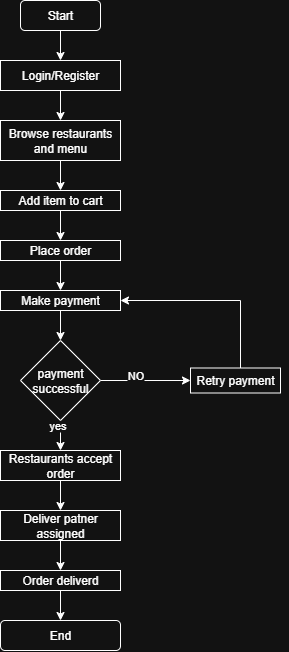

The diagram above was exported from draw.io. Its source (the exported page's mxGraphModel, read from the mxfile embedded in the PNG):
<mxGraphModel dx="1489" dy="814" grid="0" gridSize="10" guides="1" tooltips="1" connect="1" arrows="1" fold="1" page="0" pageScale="1" pageWidth="827" pageHeight="1169" math="0" shadow="0">
  <root>
    <mxCell id="WIyWlLk6GJQsqaUBKTNV-0" />
    <mxCell id="WIyWlLk6GJQsqaUBKTNV-1" parent="WIyWlLk6GJQsqaUBKTNV-0" />
    <mxCell id="Y9VOvKgQkEWGHdnITYwj-12" style="edgeStyle=orthogonalEdgeStyle;rounded=0;orthogonalLoop=1;jettySize=auto;html=1;exitX=0.5;exitY=1;exitDx=0;exitDy=0;entryX=0.5;entryY=0;entryDx=0;entryDy=0;" edge="1" parent="WIyWlLk6GJQsqaUBKTNV-1" source="Y9VOvKgQkEWGHdnITYwj-0" target="Y9VOvKgQkEWGHdnITYwj-1">
      <mxGeometry relative="1" as="geometry" />
    </mxCell>
    <mxCell id="Y9VOvKgQkEWGHdnITYwj-0" value="Start" style="rounded=1;whiteSpace=wrap;html=1;" vertex="1" parent="WIyWlLk6GJQsqaUBKTNV-1">
      <mxGeometry x="300" y="30" width="80" height="30" as="geometry" />
    </mxCell>
    <mxCell id="Y9VOvKgQkEWGHdnITYwj-13" style="edgeStyle=orthogonalEdgeStyle;rounded=0;orthogonalLoop=1;jettySize=auto;html=1;exitX=0.5;exitY=1;exitDx=0;exitDy=0;entryX=0.5;entryY=0;entryDx=0;entryDy=0;" edge="1" parent="WIyWlLk6GJQsqaUBKTNV-1" source="Y9VOvKgQkEWGHdnITYwj-1" target="Y9VOvKgQkEWGHdnITYwj-2">
      <mxGeometry relative="1" as="geometry" />
    </mxCell>
    <mxCell id="Y9VOvKgQkEWGHdnITYwj-1" value="Login/Register" style="rounded=0;whiteSpace=wrap;html=1;" vertex="1" parent="WIyWlLk6GJQsqaUBKTNV-1">
      <mxGeometry x="280" y="90" width="120" height="30" as="geometry" />
    </mxCell>
    <mxCell id="Y9VOvKgQkEWGHdnITYwj-14" style="edgeStyle=orthogonalEdgeStyle;rounded=0;orthogonalLoop=1;jettySize=auto;html=1;exitX=0.5;exitY=1;exitDx=0;exitDy=0;entryX=0.5;entryY=0;entryDx=0;entryDy=0;" edge="1" parent="WIyWlLk6GJQsqaUBKTNV-1" source="Y9VOvKgQkEWGHdnITYwj-2" target="Y9VOvKgQkEWGHdnITYwj-3">
      <mxGeometry relative="1" as="geometry" />
    </mxCell>
    <mxCell id="Y9VOvKgQkEWGHdnITYwj-2" value="Browse restaurants and menu" style="rounded=0;whiteSpace=wrap;html=1;" vertex="1" parent="WIyWlLk6GJQsqaUBKTNV-1">
      <mxGeometry x="280" y="150" width="120" height="40" as="geometry" />
    </mxCell>
    <mxCell id="Y9VOvKgQkEWGHdnITYwj-15" style="edgeStyle=orthogonalEdgeStyle;rounded=0;orthogonalLoop=1;jettySize=auto;html=1;exitX=0.5;exitY=1;exitDx=0;exitDy=0;entryX=0.5;entryY=0;entryDx=0;entryDy=0;" edge="1" parent="WIyWlLk6GJQsqaUBKTNV-1" source="Y9VOvKgQkEWGHdnITYwj-3" target="Y9VOvKgQkEWGHdnITYwj-4">
      <mxGeometry relative="1" as="geometry" />
    </mxCell>
    <mxCell id="Y9VOvKgQkEWGHdnITYwj-3" value="Add item to cart" style="rounded=0;whiteSpace=wrap;html=1;" vertex="1" parent="WIyWlLk6GJQsqaUBKTNV-1">
      <mxGeometry x="280" y="220" width="120" height="20" as="geometry" />
    </mxCell>
    <mxCell id="Y9VOvKgQkEWGHdnITYwj-16" style="edgeStyle=orthogonalEdgeStyle;rounded=0;orthogonalLoop=1;jettySize=auto;html=1;exitX=0.5;exitY=1;exitDx=0;exitDy=0;entryX=0.5;entryY=0;entryDx=0;entryDy=0;" edge="1" parent="WIyWlLk6GJQsqaUBKTNV-1" source="Y9VOvKgQkEWGHdnITYwj-4" target="Y9VOvKgQkEWGHdnITYwj-5">
      <mxGeometry relative="1" as="geometry" />
    </mxCell>
    <mxCell id="Y9VOvKgQkEWGHdnITYwj-4" value="Place order" style="rounded=0;whiteSpace=wrap;html=1;" vertex="1" parent="WIyWlLk6GJQsqaUBKTNV-1">
      <mxGeometry x="280" y="270" width="120" height="20" as="geometry" />
    </mxCell>
    <mxCell id="Y9VOvKgQkEWGHdnITYwj-17" style="edgeStyle=orthogonalEdgeStyle;rounded=0;orthogonalLoop=1;jettySize=auto;html=1;exitX=0.5;exitY=1;exitDx=0;exitDy=0;entryX=0.5;entryY=0;entryDx=0;entryDy=0;" edge="1" parent="WIyWlLk6GJQsqaUBKTNV-1" source="Y9VOvKgQkEWGHdnITYwj-5" target="Y9VOvKgQkEWGHdnITYwj-6">
      <mxGeometry relative="1" as="geometry" />
    </mxCell>
    <mxCell id="Y9VOvKgQkEWGHdnITYwj-5" value="Make payment" style="rounded=0;whiteSpace=wrap;html=1;" vertex="1" parent="WIyWlLk6GJQsqaUBKTNV-1">
      <mxGeometry x="280" y="320" width="120" height="20" as="geometry" />
    </mxCell>
    <mxCell id="Y9VOvKgQkEWGHdnITYwj-18" style="edgeStyle=orthogonalEdgeStyle;rounded=0;orthogonalLoop=1;jettySize=auto;html=1;exitX=0.5;exitY=1;exitDx=0;exitDy=0;entryX=0.5;entryY=0;entryDx=0;entryDy=0;" edge="1" parent="WIyWlLk6GJQsqaUBKTNV-1" source="Y9VOvKgQkEWGHdnITYwj-6" target="Y9VOvKgQkEWGHdnITYwj-7">
      <mxGeometry relative="1" as="geometry" />
    </mxCell>
    <mxCell id="Y9VOvKgQkEWGHdnITYwj-26" value="yes" style="edgeLabel;html=1;align=center;verticalAlign=middle;resizable=0;points=[];" vertex="1" connectable="0" parent="Y9VOvKgQkEWGHdnITYwj-18">
      <mxGeometry x="-0.6933" y="-4" relative="1" as="geometry">
        <mxPoint as="offset" />
      </mxGeometry>
    </mxCell>
    <mxCell id="Y9VOvKgQkEWGHdnITYwj-23" style="edgeStyle=orthogonalEdgeStyle;rounded=0;orthogonalLoop=1;jettySize=auto;html=1;exitX=1;exitY=0.5;exitDx=0;exitDy=0;entryX=0;entryY=0.5;entryDx=0;entryDy=0;" edge="1" parent="WIyWlLk6GJQsqaUBKTNV-1" source="Y9VOvKgQkEWGHdnITYwj-6" target="Y9VOvKgQkEWGHdnITYwj-11">
      <mxGeometry relative="1" as="geometry" />
    </mxCell>
    <mxCell id="Y9VOvKgQkEWGHdnITYwj-25" value="NO" style="edgeLabel;html=1;align=center;verticalAlign=middle;resizable=0;points=[];" vertex="1" connectable="0" parent="Y9VOvKgQkEWGHdnITYwj-23">
      <mxGeometry x="-0.2356" y="6" relative="1" as="geometry">
        <mxPoint as="offset" />
      </mxGeometry>
    </mxCell>
    <mxCell id="Y9VOvKgQkEWGHdnITYwj-6" value="payment successful" style="rhombus;whiteSpace=wrap;html=1;" vertex="1" parent="WIyWlLk6GJQsqaUBKTNV-1">
      <mxGeometry x="300" y="370" width="80" height="80" as="geometry" />
    </mxCell>
    <mxCell id="Y9VOvKgQkEWGHdnITYwj-19" style="edgeStyle=orthogonalEdgeStyle;rounded=0;orthogonalLoop=1;jettySize=auto;html=1;exitX=0.5;exitY=1;exitDx=0;exitDy=0;" edge="1" parent="WIyWlLk6GJQsqaUBKTNV-1" source="Y9VOvKgQkEWGHdnITYwj-7" target="Y9VOvKgQkEWGHdnITYwj-8">
      <mxGeometry relative="1" as="geometry" />
    </mxCell>
    <mxCell id="Y9VOvKgQkEWGHdnITYwj-7" value="Restaurants accept order" style="rounded=0;whiteSpace=wrap;html=1;" vertex="1" parent="WIyWlLk6GJQsqaUBKTNV-1">
      <mxGeometry x="280" y="480" width="120" height="30" as="geometry" />
    </mxCell>
    <mxCell id="Y9VOvKgQkEWGHdnITYwj-20" style="edgeStyle=orthogonalEdgeStyle;rounded=0;orthogonalLoop=1;jettySize=auto;html=1;exitX=0.5;exitY=1;exitDx=0;exitDy=0;entryX=0.5;entryY=0;entryDx=0;entryDy=0;" edge="1" parent="WIyWlLk6GJQsqaUBKTNV-1" source="Y9VOvKgQkEWGHdnITYwj-8" target="Y9VOvKgQkEWGHdnITYwj-9">
      <mxGeometry relative="1" as="geometry" />
    </mxCell>
    <mxCell id="Y9VOvKgQkEWGHdnITYwj-8" value="Deliver patner assigned" style="rounded=0;whiteSpace=wrap;html=1;" vertex="1" parent="WIyWlLk6GJQsqaUBKTNV-1">
      <mxGeometry x="280" y="540" width="120" height="30" as="geometry" />
    </mxCell>
    <mxCell id="Y9VOvKgQkEWGHdnITYwj-22" style="edgeStyle=orthogonalEdgeStyle;rounded=0;orthogonalLoop=1;jettySize=auto;html=1;exitX=0.5;exitY=1;exitDx=0;exitDy=0;entryX=0.5;entryY=0;entryDx=0;entryDy=0;" edge="1" parent="WIyWlLk6GJQsqaUBKTNV-1" source="Y9VOvKgQkEWGHdnITYwj-9" target="Y9VOvKgQkEWGHdnITYwj-10">
      <mxGeometry relative="1" as="geometry" />
    </mxCell>
    <mxCell id="Y9VOvKgQkEWGHdnITYwj-9" value="Order deliverd" style="rounded=0;whiteSpace=wrap;html=1;" vertex="1" parent="WIyWlLk6GJQsqaUBKTNV-1">
      <mxGeometry x="280" y="600" width="120" height="20" as="geometry" />
    </mxCell>
    <mxCell id="Y9VOvKgQkEWGHdnITYwj-10" value="End" style="rounded=1;whiteSpace=wrap;html=1;" vertex="1" parent="WIyWlLk6GJQsqaUBKTNV-1">
      <mxGeometry x="280" y="650" width="120" height="30" as="geometry" />
    </mxCell>
    <mxCell id="Y9VOvKgQkEWGHdnITYwj-24" style="edgeStyle=orthogonalEdgeStyle;rounded=0;orthogonalLoop=1;jettySize=auto;html=1;exitX=1;exitY=0.5;exitDx=0;exitDy=0;entryX=1;entryY=0.5;entryDx=0;entryDy=0;" edge="1" parent="WIyWlLk6GJQsqaUBKTNV-1" source="Y9VOvKgQkEWGHdnITYwj-11" target="Y9VOvKgQkEWGHdnITYwj-5">
      <mxGeometry relative="1" as="geometry">
        <Array as="points">
          <mxPoint x="520" y="410" />
          <mxPoint x="520" y="330" />
        </Array>
      </mxGeometry>
    </mxCell>
    <mxCell id="Y9VOvKgQkEWGHdnITYwj-11" value="Retry payment" style="rounded=0;whiteSpace=wrap;html=1;" vertex="1" parent="WIyWlLk6GJQsqaUBKTNV-1">
      <mxGeometry x="470" y="397.5" width="90" height="25" as="geometry" />
    </mxCell>
  </root>
</mxGraphModel>